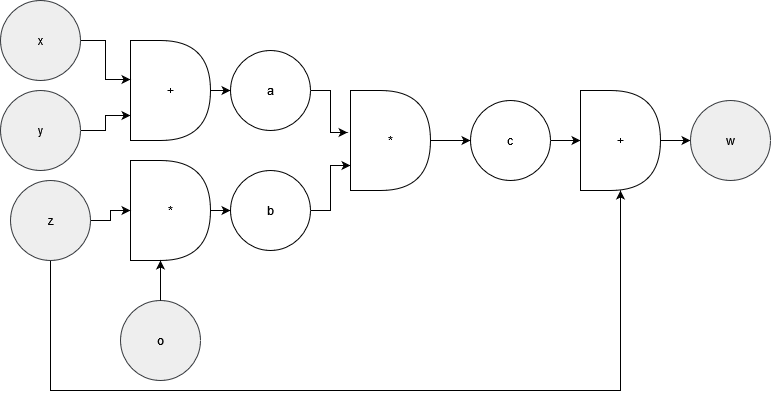

The diagram above was exported from draw.io. Its source (the exported page's mxGraphModel, read from the mxfile embedded in the PNG):
<mxGraphModel dx="1434" dy="746" grid="0" gridSize="10" guides="1" tooltips="1" connect="1" arrows="1" fold="1" page="1" pageScale="1" pageWidth="850" pageHeight="1100" background="#ffffff" math="0" shadow="0">
  <root>
    <mxCell id="0" />
    <mxCell id="1" parent="0" />
    <mxCell id="hY3XpLM4J127XBoHIn-T-1" value="x" style="ellipse;whiteSpace=wrap;html=1;aspect=fixed;fillColor=#eeeeee;strokeColor=#36393d;" vertex="1" parent="1">
      <mxGeometry x="20" y="110" width="80" height="80" as="geometry" />
    </mxCell>
    <mxCell id="hY3XpLM4J127XBoHIn-T-9" style="edgeStyle=orthogonalEdgeStyle;rounded=0;orthogonalLoop=1;jettySize=auto;html=1;entryX=0;entryY=0.75;entryDx=0;entryDy=0;" edge="1" parent="1" source="hY3XpLM4J127XBoHIn-T-2" target="hY3XpLM4J127XBoHIn-T-4">
      <mxGeometry relative="1" as="geometry" />
    </mxCell>
    <mxCell id="hY3XpLM4J127XBoHIn-T-2" value="y" style="ellipse;whiteSpace=wrap;html=1;aspect=fixed;fillColor=#eeeeee;strokeColor=#36393d;" vertex="1" parent="1">
      <mxGeometry x="20" y="200" width="80" height="80" as="geometry" />
    </mxCell>
    <mxCell id="hY3XpLM4J127XBoHIn-T-25" style="edgeStyle=orthogonalEdgeStyle;rounded=0;orthogonalLoop=1;jettySize=auto;html=1;entryX=0.5;entryY=1;entryDx=0;entryDy=0;" edge="1" parent="1" source="hY3XpLM4J127XBoHIn-T-3" target="hY3XpLM4J127XBoHIn-T-20">
      <mxGeometry relative="1" as="geometry">
        <mxPoint x="70" y="530" as="targetPoint" />
        <Array as="points">
          <mxPoint x="70" y="500" />
          <mxPoint x="640" y="500" />
        </Array>
      </mxGeometry>
    </mxCell>
    <mxCell id="hY3XpLM4J127XBoHIn-T-3" value="z" style="ellipse;whiteSpace=wrap;html=1;aspect=fixed;fillColor=#eeeeee;strokeColor=#36393d;" vertex="1" parent="1">
      <mxGeometry x="30" y="290" width="80" height="80" as="geometry" />
    </mxCell>
    <mxCell id="hY3XpLM4J127XBoHIn-T-12" value="" style="edgeStyle=orthogonalEdgeStyle;rounded=0;orthogonalLoop=1;jettySize=auto;html=1;" edge="1" parent="1" source="hY3XpLM4J127XBoHIn-T-4" target="hY3XpLM4J127XBoHIn-T-11">
      <mxGeometry relative="1" as="geometry" />
    </mxCell>
    <mxCell id="hY3XpLM4J127XBoHIn-T-4" value="+" style="shape=delay;whiteSpace=wrap;html=1;" vertex="1" parent="1">
      <mxGeometry x="150" y="150" width="80" height="100" as="geometry" />
    </mxCell>
    <mxCell id="hY3XpLM4J127XBoHIn-T-14" value="" style="edgeStyle=orthogonalEdgeStyle;rounded=0;orthogonalLoop=1;jettySize=auto;html=1;" edge="1" parent="1" source="hY3XpLM4J127XBoHIn-T-5" target="hY3XpLM4J127XBoHIn-T-13">
      <mxGeometry relative="1" as="geometry" />
    </mxCell>
    <mxCell id="hY3XpLM4J127XBoHIn-T-5" value="*" style="shape=delay;whiteSpace=wrap;html=1;" vertex="1" parent="1">
      <mxGeometry x="150" y="270" width="80" height="100" as="geometry" />
    </mxCell>
    <mxCell id="hY3XpLM4J127XBoHIn-T-6" value="o" style="ellipse;whiteSpace=wrap;html=1;aspect=fixed;fillColor=#eeeeee;strokeColor=#36393d;" vertex="1" parent="1">
      <mxGeometry x="140" y="410" width="80" height="80" as="geometry" />
    </mxCell>
    <mxCell id="hY3XpLM4J127XBoHIn-T-7" style="edgeStyle=orthogonalEdgeStyle;rounded=0;orthogonalLoop=1;jettySize=auto;html=1;entryX=0.375;entryY=1;entryDx=0;entryDy=0;entryPerimeter=0;" edge="1" parent="1" source="hY3XpLM4J127XBoHIn-T-6" target="hY3XpLM4J127XBoHIn-T-5">
      <mxGeometry relative="1" as="geometry" />
    </mxCell>
    <mxCell id="hY3XpLM4J127XBoHIn-T-8" style="edgeStyle=orthogonalEdgeStyle;rounded=0;orthogonalLoop=1;jettySize=auto;html=1;exitX=1;exitY=0.5;exitDx=0;exitDy=0;entryX=0;entryY=0.5;entryDx=0;entryDy=0;" edge="1" parent="1" source="hY3XpLM4J127XBoHIn-T-3" target="hY3XpLM4J127XBoHIn-T-5">
      <mxGeometry relative="1" as="geometry">
        <mxPoint x="200" y="330" as="targetPoint" />
      </mxGeometry>
    </mxCell>
    <mxCell id="hY3XpLM4J127XBoHIn-T-10" style="edgeStyle=orthogonalEdgeStyle;rounded=0;orthogonalLoop=1;jettySize=auto;html=1;entryX=0;entryY=0.39;entryDx=0;entryDy=0;entryPerimeter=0;" edge="1" parent="1" source="hY3XpLM4J127XBoHIn-T-1" target="hY3XpLM4J127XBoHIn-T-4">
      <mxGeometry relative="1" as="geometry" />
    </mxCell>
    <mxCell id="hY3XpLM4J127XBoHIn-T-11" value="a" style="ellipse;whiteSpace=wrap;html=1;fillColor=none;" vertex="1" parent="1">
      <mxGeometry x="250" y="160" width="80" height="80" as="geometry" />
    </mxCell>
    <mxCell id="hY3XpLM4J127XBoHIn-T-16" style="edgeStyle=orthogonalEdgeStyle;rounded=0;orthogonalLoop=1;jettySize=auto;html=1;entryX=0;entryY=0.75;entryDx=0;entryDy=0;" edge="1" parent="1" source="hY3XpLM4J127XBoHIn-T-13" target="hY3XpLM4J127XBoHIn-T-15">
      <mxGeometry relative="1" as="geometry" />
    </mxCell>
    <mxCell id="hY3XpLM4J127XBoHIn-T-13" value="b" style="ellipse;whiteSpace=wrap;html=1;fillColor=none;" vertex="1" parent="1">
      <mxGeometry x="250" y="280" width="80" height="80" as="geometry" />
    </mxCell>
    <mxCell id="hY3XpLM4J127XBoHIn-T-19" value="" style="edgeStyle=orthogonalEdgeStyle;rounded=0;orthogonalLoop=1;jettySize=auto;html=1;" edge="1" parent="1" source="hY3XpLM4J127XBoHIn-T-15" target="hY3XpLM4J127XBoHIn-T-18">
      <mxGeometry relative="1" as="geometry" />
    </mxCell>
    <mxCell id="hY3XpLM4J127XBoHIn-T-15" value="*" style="shape=delay;whiteSpace=wrap;html=1;" vertex="1" parent="1">
      <mxGeometry x="370" y="200" width="80" height="100" as="geometry" />
    </mxCell>
    <mxCell id="hY3XpLM4J127XBoHIn-T-17" style="edgeStyle=orthogonalEdgeStyle;rounded=0;orthogonalLoop=1;jettySize=auto;html=1;entryX=-0.037;entryY=0.42;entryDx=0;entryDy=0;entryPerimeter=0;" edge="1" parent="1" source="hY3XpLM4J127XBoHIn-T-11" target="hY3XpLM4J127XBoHIn-T-15">
      <mxGeometry relative="1" as="geometry" />
    </mxCell>
    <mxCell id="hY3XpLM4J127XBoHIn-T-21" style="edgeStyle=orthogonalEdgeStyle;rounded=0;orthogonalLoop=1;jettySize=auto;html=1;entryX=0;entryY=0.5;entryDx=0;entryDy=0;" edge="1" parent="1" source="hY3XpLM4J127XBoHIn-T-18" target="hY3XpLM4J127XBoHIn-T-20">
      <mxGeometry relative="1" as="geometry" />
    </mxCell>
    <mxCell id="hY3XpLM4J127XBoHIn-T-18" value="c" style="ellipse;whiteSpace=wrap;html=1;fillColor=none;" vertex="1" parent="1">
      <mxGeometry x="490" y="210" width="80" height="80" as="geometry" />
    </mxCell>
    <mxCell id="hY3XpLM4J127XBoHIn-T-24" value="" style="edgeStyle=orthogonalEdgeStyle;rounded=0;orthogonalLoop=1;jettySize=auto;html=1;" edge="1" parent="1" source="hY3XpLM4J127XBoHIn-T-20" target="hY3XpLM4J127XBoHIn-T-23">
      <mxGeometry relative="1" as="geometry" />
    </mxCell>
    <mxCell id="hY3XpLM4J127XBoHIn-T-20" value="+" style="shape=delay;whiteSpace=wrap;html=1;" vertex="1" parent="1">
      <mxGeometry x="600" y="200" width="80" height="100" as="geometry" />
    </mxCell>
    <mxCell id="hY3XpLM4J127XBoHIn-T-23" value="w" style="ellipse;whiteSpace=wrap;html=1;fillColor=#eeeeee;strokeColor=#36393d;" vertex="1" parent="1">
      <mxGeometry x="710" y="210" width="80" height="80" as="geometry" />
    </mxCell>
  </root>
</mxGraphModel>